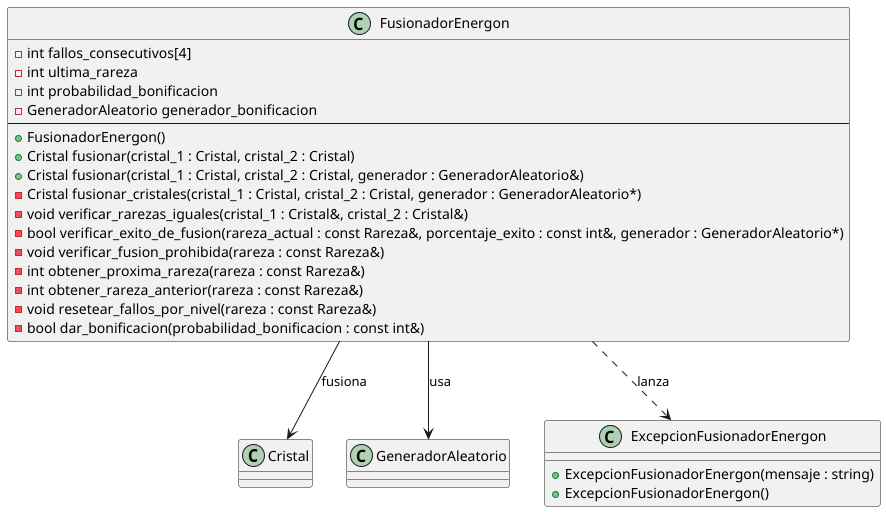

The diagram above was rendered by PlantUML. Its source (embedded in the PNG):
@startuml
'https://plantuml.com/class-diagram

class Cristal
class GeneradorAleatorio


class ExcepcionFusionadorEnergon {
    + ExcepcionFusionadorEnergon(mensaje : string)
    + ExcepcionFusionadorEnergon()
}

class FusionadorEnergon {
    - int fallos_consecutivos[4]
    - int ultima_rareza
    - int probabilidad_bonificacion
    - GeneradorAleatorio generador_bonificacion
    ---
    + FusionadorEnergon()
    + Cristal fusionar(cristal_1 : Cristal, cristal_2 : Cristal)
    + Cristal fusionar(cristal_1 : Cristal, cristal_2 : Cristal, generador : GeneradorAleatorio&)
    - Cristal fusionar_cristales(cristal_1 : Cristal, cristal_2 : Cristal, generador : GeneradorAleatorio*)
    - void verificar_rarezas_iguales(cristal_1 : Cristal&, cristal_2 : Cristal&)
    - bool verificar_exito_de_fusion(rareza_actual : const Rareza&, porcentaje_exito : const int&, generador : GeneradorAleatorio*)
    - void verificar_fusion_prohibida(rareza : const Rareza&)
    - int obtener_proxima_rareza(rareza : const Rareza&)
    - int obtener_rareza_anterior(rareza : const Rareza&)
    - void resetear_fallos_por_nivel(rareza : const Rareza&)
    - bool dar_bonificacion(probabilidad_bonificacion : const int&)
}
' Relaciones
FusionadorEnergon --> Cristal : "fusiona"
FusionadorEnergon --> GeneradorAleatorio : "usa"
FusionadorEnergon ..> ExcepcionFusionadorEnergon : "lanza"


@enduml